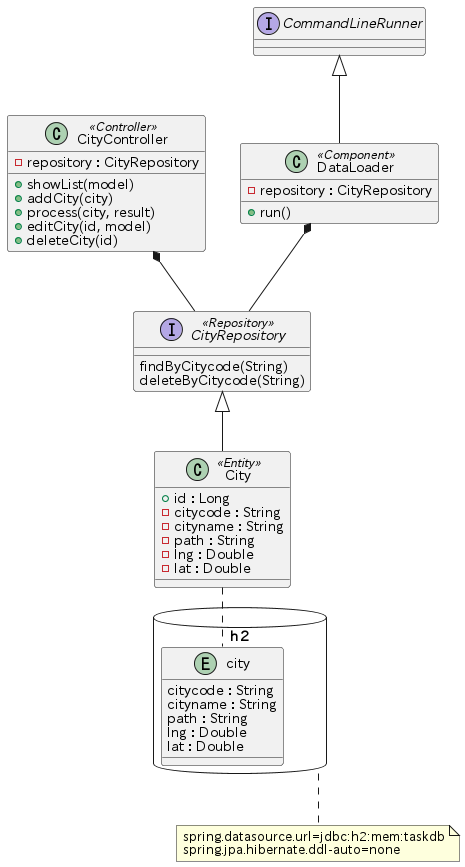

The diagram above was rendered by PlantUML. Its source (embedded in the PNG):
@startuml

database "h2" as db {
	entity city {
		citycode : String
		cityname : String
		path : String
		lng : Double
		lat : Double
	}
}
note bottom of db : spring.datasource.url=jdbc:h2:mem:taskdb\nspring.jpa.hibernate.ddl-auto=none

class City <<Entity>> {
  + id : Long
  - citycode : String
  - cityname : String
  - path : String
  - lng : Double
  - lat : Double
}
City .. city

interface CityRepository <<Repository>> {
	findByCitycode(String)
	deleteByCitycode(String)
}

class CityController <<Controller>> {
  - repository : CityRepository
  + showList(model)
  + addCity(city)
  + process(city, result)
  + editCity(id, model)
  + deleteCity(id)
}

interface CommandLineRunner

class DataLoader <<Component>> {
  - repository : CityRepository
  + run()
}

CityRepository <|-- City
DataLoader *-- CityRepository
CommandLineRunner <|-- DataLoader

CityController *-- CityRepository
@enduml